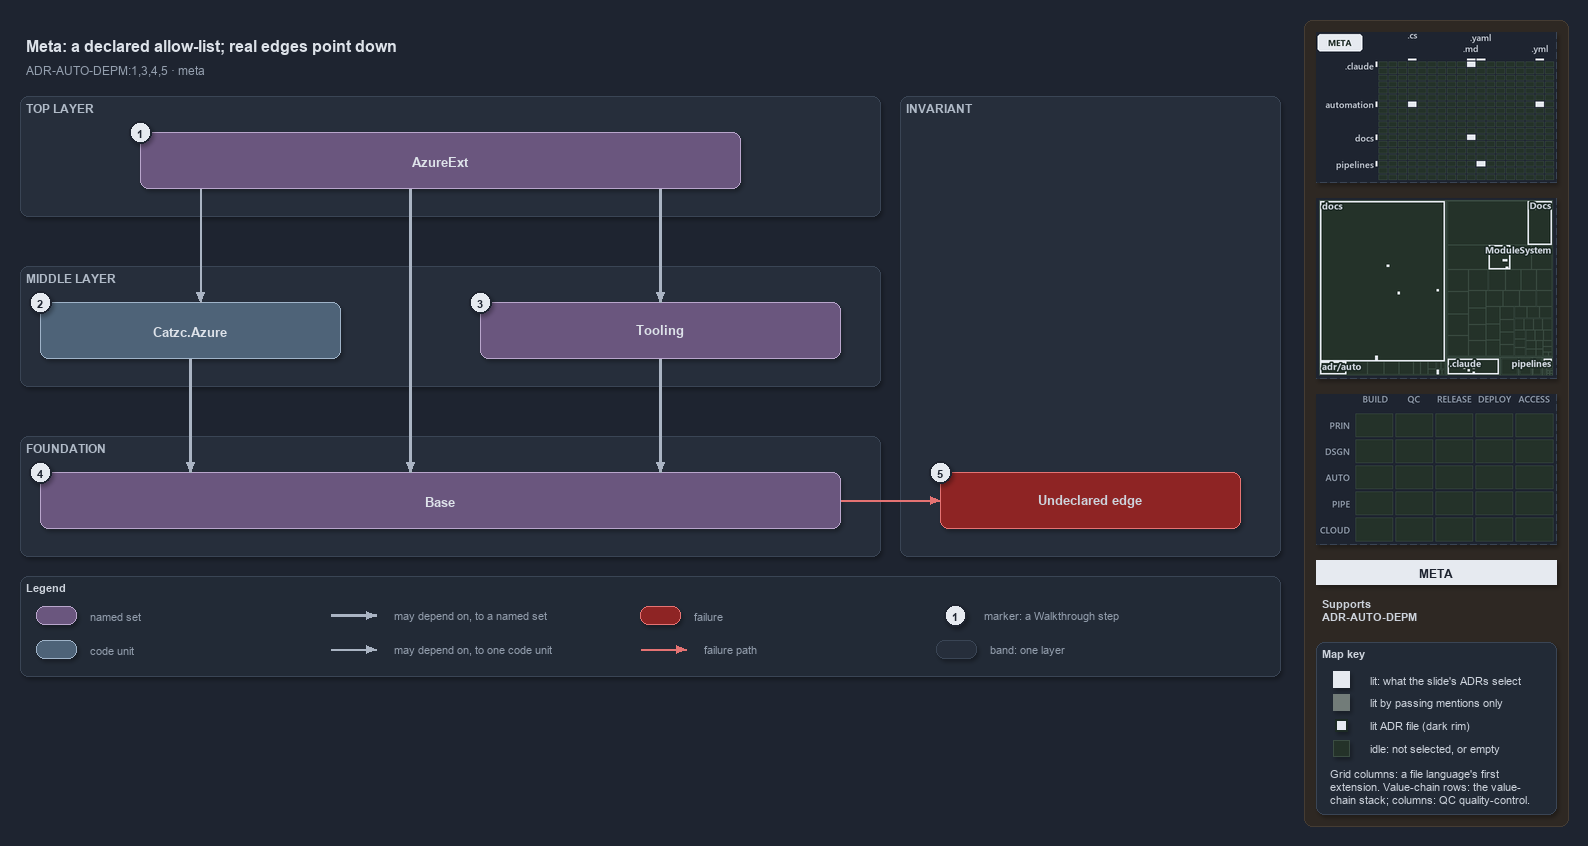

The diagram above was exported from draw.io. Its source (the exported page's mxGraphModel, read from the mxfile embedded in the PNG):
<mxGraphModel dx="1024" dy="768" grid="0" gridSize="10" guides="1" tooltips="1" connect="1" arrows="1" fold="1" page="1" pageScale="1" pageWidth="1572" pageHeight="700" background="#1E2430" math="0" shadow="1">
  <root>
    <mxCell id="0" />
    <mxCell id="1" parent="0" />
    <mxCell id="sidebar-bg" value="" style="rounded=1;arcSize=2;html=1;fillColor=#2E2823;strokeColor=#453C33;shadow=0;" vertex="1" parent="1">
      <mxGeometry x="1304" y="4" width="264" height="806" as="geometry" />
    </mxCell>
    <mxCell id="title" value="Meta: a declared allow-list; real edges point down" style="text;html=1;align=left;verticalAlign=middle;fontSize=16;fontStyle=1;fontColor=#DDE2E9;" vertex="1" parent="1">
      <mxGeometry x="20" y="14" width="1260" height="30" as="geometry" />
    </mxCell>
    <mxCell id="subtitle" value="ADR-AUTO-DEPM:1,3,4,5 &amp;#183; meta" style="text;html=1;align=left;verticalAlign=middle;fontSize=12;fontColor=#949FAE;" vertex="1" parent="1">
      <mxGeometry x="20" y="44" width="1240" height="20" as="geometry" />
    </mxCell>
    <mxCell id="band-top" value="TOP LAYER" style="rounded=1;html=1;arcSize=3;fillColor=#262E3B;strokeColor=#3A4555;verticalAlign=top;align=left;spacingLeft=8;fontStyle=1;fontSize=12;fontColor=#B0BAC7;" vertex="1" parent="1">
      <mxGeometry x="20" y="80" width="860" height="120" as="geometry" />
    </mxCell>
    <mxCell id="band-middle" value="MIDDLE LAYER" style="rounded=1;html=1;arcSize=3;fillColor=#262E3B;strokeColor=#3A4555;verticalAlign=top;align=left;spacingLeft=8;fontStyle=1;fontSize=12;fontColor=#B0BAC7;" vertex="1" parent="1">
      <mxGeometry x="20" y="250" width="860" height="120" as="geometry" />
    </mxCell>
    <mxCell id="band-foundation" value="FOUNDATION" style="rounded=1;html=1;arcSize=3;fillColor=#262E3B;strokeColor=#3A4555;verticalAlign=top;align=left;spacingLeft=8;fontStyle=1;fontSize=12;fontColor=#B0BAC7;" vertex="1" parent="1">
      <mxGeometry x="20" y="420" width="860" height="120" as="geometry" />
    </mxCell>
    <mxCell id="band-rule" value="INVARIANT" style="rounded=1;html=1;arcSize=3;fillColor=#262E3B;strokeColor=#3A4555;verticalAlign=top;align=left;spacingLeft=8;fontStyle=1;fontSize=12;fontColor=#B0BAC7;" vertex="1" parent="1">
      <mxGeometry x="900" y="80" width="380" height="460" as="geometry" />
    </mxCell>
    <mxCell id="g-azureext" value="&lt;b&gt;AzureExt&lt;/b&gt;" style="rounded=1;whiteSpace=wrap;html=1;arcSize=20;fillColor=#6A567E;strokeColor=#B9A6CC;fontSize=13;fontColor=#DDE2E9;" vertex="1" parent="1">
      <mxGeometry x="140" y="116" width="600" height="56" as="geometry" />
    </mxCell>
    <mxCell id="m-azure" value="&lt;b&gt;Catzc.Azure&lt;/b&gt;" style="rounded=1;whiteSpace=wrap;html=1;arcSize=20;fillColor=#4E6378;strokeColor=#9FB3C8;fontSize=13;fontColor=#DDE2E9;" vertex="1" parent="1">
      <mxGeometry x="40" y="286" width="300" height="56" as="geometry" />
    </mxCell>
    <mxCell id="g-tooling" value="&lt;b&gt;Tooling&lt;/b&gt;" style="rounded=1;whiteSpace=wrap;html=1;arcSize=20;fillColor=#6A567E;strokeColor=#B9A6CC;fontSize=13;fontColor=#DDE2E9;" vertex="1" parent="1">
      <mxGeometry x="480" y="286" width="360" height="56" as="geometry" />
    </mxCell>
    <mxCell id="g-base" value="&lt;b&gt;Base&lt;/b&gt;" style="rounded=1;whiteSpace=wrap;html=1;arcSize=20;fillColor=#6A567E;strokeColor=#B9A6CC;fontSize=13;fontColor=#DDE2E9;" vertex="1" parent="1">
      <mxGeometry x="40" y="456" width="800" height="56" as="geometry" />
    </mxCell>
    <mxCell id="f-undeclared" value="&lt;b&gt;Undeclared edge&lt;/b&gt;" style="rounded=1;whiteSpace=wrap;html=1;arcSize=20;fillColor=#8E2424;strokeColor=#E57373;fontSize=13;" vertex="1" parent="1">
      <mxGeometry x="940" y="456" width="300" height="56" as="geometry" />
    </mxCell>
    <mxCell id="p-edge-ext-azure-a" value="" style="text;html=1;strokeColor=none;fillColor=none;" vertex="1" parent="1">
      <mxGeometry x="200" y="172" width="1" height="1" as="geometry" />
    </mxCell>
    <mxCell id="p-edge-ext-azure-b" value="" style="text;html=1;strokeColor=none;fillColor=none;" vertex="1" parent="1">
      <mxGeometry x="200" y="286" width="1" height="1" as="geometry" />
    </mxCell>
    <mxCell id="edge-ext-azure" value="" style="edgeStyle=orthogonalEdgeStyle;rounded=1;html=1;fontSize=11;endArrow=block;strokeColor=#AAB4C3;fontColor=#CDD3DC;shadow=0;" edge="1" parent="1" source="p-edge-ext-azure-a" target="p-edge-ext-azure-b">
      <mxGeometry relative="1" as="geometry" />
    </mxCell>
    <mxCell id="p-edge-ext-base-a" value="" style="text;html=1;strokeColor=none;fillColor=none;" vertex="1" parent="1">
      <mxGeometry x="410" y="172" width="1" height="1" as="geometry" />
    </mxCell>
    <mxCell id="p-edge-ext-base-b" value="" style="text;html=1;strokeColor=none;fillColor=none;" vertex="1" parent="1">
      <mxGeometry x="410" y="456" width="1" height="1" as="geometry" />
    </mxCell>
    <mxCell id="edge-ext-base" value="" style="edgeStyle=orthogonalEdgeStyle;rounded=1;html=1;fontSize=11;endArrow=block;strokeColor=#AAB4C3;strokeWidth=2.5;fontColor=#CDD3DC;shadow=0;" edge="1" parent="1" source="p-edge-ext-base-a" target="p-edge-ext-base-b">
      <mxGeometry relative="1" as="geometry" />
    </mxCell>
    <mxCell id="p-edge-ext-tooling-a" value="" style="text;html=1;strokeColor=none;fillColor=none;" vertex="1" parent="1">
      <mxGeometry x="660" y="172" width="1" height="1" as="geometry" />
    </mxCell>
    <mxCell id="p-edge-ext-tooling-b" value="" style="text;html=1;strokeColor=none;fillColor=none;" vertex="1" parent="1">
      <mxGeometry x="660" y="286" width="1" height="1" as="geometry" />
    </mxCell>
    <mxCell id="edge-ext-tooling" value="" style="edgeStyle=orthogonalEdgeStyle;rounded=1;html=1;fontSize=11;endArrow=block;strokeColor=#AAB4C3;strokeWidth=2.5;fontColor=#CDD3DC;shadow=0;" edge="1" parent="1" source="p-edge-ext-tooling-a" target="p-edge-ext-tooling-b">
      <mxGeometry relative="1" as="geometry" />
    </mxCell>
    <mxCell id="p-edge-azure-base-a" value="" style="text;html=1;strokeColor=none;fillColor=none;" vertex="1" parent="1">
      <mxGeometry x="190" y="342" width="1" height="1" as="geometry" />
    </mxCell>
    <mxCell id="p-edge-azure-base-b" value="" style="text;html=1;strokeColor=none;fillColor=none;" vertex="1" parent="1">
      <mxGeometry x="190" y="456" width="1" height="1" as="geometry" />
    </mxCell>
    <mxCell id="edge-azure-base" value="" style="edgeStyle=orthogonalEdgeStyle;rounded=1;html=1;fontSize=11;endArrow=block;strokeColor=#AAB4C3;strokeWidth=2.5;fontColor=#CDD3DC;shadow=0;" edge="1" parent="1" source="p-edge-azure-base-a" target="p-edge-azure-base-b">
      <mxGeometry relative="1" as="geometry" />
    </mxCell>
    <mxCell id="p-edge-tooling-base-a" value="" style="text;html=1;strokeColor=none;fillColor=none;" vertex="1" parent="1">
      <mxGeometry x="660" y="342" width="1" height="1" as="geometry" />
    </mxCell>
    <mxCell id="p-edge-tooling-base-b" value="" style="text;html=1;strokeColor=none;fillColor=none;" vertex="1" parent="1">
      <mxGeometry x="660" y="456" width="1" height="1" as="geometry" />
    </mxCell>
    <mxCell id="edge-tooling-base" value="" style="edgeStyle=orthogonalEdgeStyle;rounded=1;html=1;fontSize=11;endArrow=block;strokeColor=#AAB4C3;strokeWidth=2.5;fontColor=#CDD3DC;shadow=0;" edge="1" parent="1" source="p-edge-tooling-base-a" target="p-edge-tooling-base-b">
      <mxGeometry relative="1" as="geometry" />
    </mxCell>
    <mxCell id="p-edge-undeclared-a" value="" style="text;html=1;strokeColor=none;fillColor=none;" vertex="1" parent="1">
      <mxGeometry x="840" y="484" width="1" height="1" as="geometry" />
    </mxCell>
    <mxCell id="p-edge-undeclared-b" value="" style="text;html=1;strokeColor=none;fillColor=none;" vertex="1" parent="1">
      <mxGeometry x="940" y="484" width="1" height="1" as="geometry" />
    </mxCell>
    <mxCell id="edge-undeclared" value="" style="edgeStyle=orthogonalEdgeStyle;rounded=1;html=1;fontSize=11;endArrow=block;strokeColor=#E57373;fontColor=#CDD3DC;shadow=0;" edge="1" parent="1" source="p-edge-undeclared-a" target="p-edge-undeclared-b">
      <mxGeometry relative="1" as="geometry" />
    </mxCell>
    <mxCell id="mark-1" value="1" style="ellipse;html=1;fillColor=#E6EAF0;strokeColor=#1E2430;strokeWidth=2;fontColor=#1E2430;fontStyle=1;fontSize=11;" vertex="1" parent="1">
      <mxGeometry x="129" y="105" width="22" height="22" as="geometry" />
    </mxCell>
    <mxCell id="mark-2" value="2" style="ellipse;html=1;fillColor=#E6EAF0;strokeColor=#1E2430;strokeWidth=2;fontColor=#1E2430;fontStyle=1;fontSize=11;" vertex="1" parent="1">
      <mxGeometry x="29" y="275" width="22" height="22" as="geometry" />
    </mxCell>
    <mxCell id="mark-3" value="3" style="ellipse;html=1;fillColor=#E6EAF0;strokeColor=#1E2430;strokeWidth=2;fontColor=#1E2430;fontStyle=1;fontSize=11;" vertex="1" parent="1">
      <mxGeometry x="469" y="275" width="22" height="22" as="geometry" />
    </mxCell>
    <mxCell id="mark-4" value="4" style="ellipse;html=1;fillColor=#E6EAF0;strokeColor=#1E2430;strokeWidth=2;fontColor=#1E2430;fontStyle=1;fontSize=11;" vertex="1" parent="1">
      <mxGeometry x="29" y="445" width="22" height="22" as="geometry" />
    </mxCell>
    <mxCell id="mark-5" value="5" style="ellipse;html=1;fillColor=#E6EAF0;strokeColor=#1E2430;strokeWidth=2;fontColor=#1E2430;fontStyle=1;fontSize=11;" vertex="1" parent="1">
      <mxGeometry x="929" y="445" width="22" height="22" as="geometry" />
    </mxCell>
    <mxCell id="legend" value="&lt;b&gt;Legend&lt;/b&gt;" style="rounded=1;whiteSpace=wrap;html=1;arcSize=6;fillColor=#222A36;strokeColor=#3A4555;align=left;verticalAlign=top;spacing=8;fontSize=11;fontColor=#CDD3DC;" vertex="1" parent="1">
      <mxGeometry x="20" y="560" width="1260" height="100" as="geometry" />
    </mxCell>
    <mxCell id="legend-0" value="" style="rounded=1;whiteSpace=wrap;html=1;arcSize=20;fillColor=#6A567E;strokeColor=#B9A6CC;fontColor=#DDE2E9;" vertex="1" parent="1">
      <mxGeometry x="36" y="590" width="40" height="18" as="geometry" />
    </mxCell>
    <mxCell id="legend-0-text" value="named set" style="text;html=1;align=left;verticalAlign=middle;fontSize=11;fontColor=#949FAE;" vertex="1" parent="1">
      <mxGeometry x="84" y="589" width="250" height="20" as="geometry" />
    </mxCell>
    <mxCell id="legend-1" value="" style="rounded=1;whiteSpace=wrap;html=1;arcSize=20;fillColor=#4E6378;strokeColor=#9FB3C8;fontColor=#DDE2E9;" vertex="1" parent="1">
      <mxGeometry x="36" y="624" width="40" height="18" as="geometry" />
    </mxCell>
    <mxCell id="legend-1-text" value="code unit" style="text;html=1;align=left;verticalAlign=middle;fontSize=11;fontColor=#949FAE;" vertex="1" parent="1">
      <mxGeometry x="84" y="623" width="250" height="20" as="geometry" />
    </mxCell>
    <mxCell id="legend-2-a" value="" style="text;html=1;strokeColor=none;fillColor=none;" vertex="1" parent="1">
      <mxGeometry x="330" y="599" width="1" height="1" as="geometry" />
    </mxCell>
    <mxCell id="legend-2-b" value="" style="text;html=1;strokeColor=none;fillColor=none;" vertex="1" parent="1">
      <mxGeometry x="376" y="599" width="1" height="1" as="geometry" />
    </mxCell>
    <mxCell id="legend-2" value="" style="edgeStyle=orthogonalEdgeStyle;rounded=1;html=1;fontSize=11;endArrow=block;strokeColor=#AAB4C3;strokeWidth=2.5;fontColor=#CDD3DC;shadow=0;" edge="1" parent="1" source="legend-2-a" target="legend-2-b">
      <mxGeometry relative="1" as="geometry" />
    </mxCell>
    <mxCell id="legend-2-text" value="may depend on, to a named set" style="text;html=1;align=left;verticalAlign=middle;fontSize=11;fontColor=#949FAE;" vertex="1" parent="1">
      <mxGeometry x="388" y="589" width="250" height="20" as="geometry" />
    </mxCell>
    <mxCell id="legend-3-a" value="" style="text;html=1;strokeColor=none;fillColor=none;" vertex="1" parent="1">
      <mxGeometry x="330" y="633" width="1" height="1" as="geometry" />
    </mxCell>
    <mxCell id="legend-3-b" value="" style="text;html=1;strokeColor=none;fillColor=none;" vertex="1" parent="1">
      <mxGeometry x="376" y="633" width="1" height="1" as="geometry" />
    </mxCell>
    <mxCell id="legend-3" value="" style="edgeStyle=orthogonalEdgeStyle;rounded=1;html=1;fontSize=11;endArrow=block;strokeColor=#AAB4C3;fontColor=#CDD3DC;shadow=0;" edge="1" parent="1" source="legend-3-a" target="legend-3-b">
      <mxGeometry relative="1" as="geometry" />
    </mxCell>
    <mxCell id="legend-3-text" value="may depend on, to one code unit" style="text;html=1;align=left;verticalAlign=middle;fontSize=11;fontColor=#949FAE;" vertex="1" parent="1">
      <mxGeometry x="388" y="623" width="250" height="20" as="geometry" />
    </mxCell>
    <mxCell id="legend-4" value="" style="rounded=1;whiteSpace=wrap;html=1;arcSize=20;fillColor=#8E2424;strokeColor=#E57373;" vertex="1" parent="1">
      <mxGeometry x="640" y="590" width="40" height="18" as="geometry" />
    </mxCell>
    <mxCell id="legend-4-text" value="failure" style="text;html=1;align=left;verticalAlign=middle;fontSize=11;fontColor=#949FAE;" vertex="1" parent="1">
      <mxGeometry x="688" y="589" width="250" height="20" as="geometry" />
    </mxCell>
    <mxCell id="legend-5-a" value="" style="text;html=1;strokeColor=none;fillColor=none;" vertex="1" parent="1">
      <mxGeometry x="640" y="633" width="1" height="1" as="geometry" />
    </mxCell>
    <mxCell id="legend-5-b" value="" style="text;html=1;strokeColor=none;fillColor=none;" vertex="1" parent="1">
      <mxGeometry x="686" y="633" width="1" height="1" as="geometry" />
    </mxCell>
    <mxCell id="legend-5" value="" style="edgeStyle=orthogonalEdgeStyle;rounded=1;html=1;fontSize=11;endArrow=block;strokeColor=#E57373;fontColor=#CDD3DC;shadow=0;" edge="1" parent="1" source="legend-5-a" target="legend-5-b">
      <mxGeometry relative="1" as="geometry" />
    </mxCell>
    <mxCell id="legend-5-text" value="failure path" style="text;html=1;align=left;verticalAlign=middle;fontSize=11;fontColor=#949FAE;" vertex="1" parent="1">
      <mxGeometry x="698" y="623" width="250" height="20" as="geometry" />
    </mxCell>
    <mxCell id="legend-6" value="1" style="ellipse;html=1;fillColor=#E6EAF0;strokeColor=#1E2430;strokeWidth=2;fontColor=#1E2430;fontStyle=1;fontSize=11;" vertex="1" parent="1">
      <mxGeometry x="944" y="588" width="22" height="22" as="geometry" />
    </mxCell>
    <mxCell id="legend-6-text" value="marker: a Walkthrough step" style="text;html=1;align=left;verticalAlign=middle;fontSize=11;fontColor=#949FAE;" vertex="1" parent="1">
      <mxGeometry x="978" y="589" width="250" height="20" as="geometry" />
    </mxCell>
    <mxCell id="legend-7" value="" style="rounded=1;html=1;arcSize=3;fillColor=#262E3B;strokeColor=#3A4555;" vertex="1" parent="1">
      <mxGeometry x="936" y="624" width="40" height="18" as="geometry" />
    </mxCell>
    <mxCell id="legend-7-text" value="band: one layer" style="text;html=1;align=left;verticalAlign=middle;fontSize=11;fontColor=#949FAE;" vertex="1" parent="1">
      <mxGeometry x="984" y="623" width="250" height="20" as="geometry" />
    </mxCell>
    <mxCell id="minimap-grid" value="" style="shape=image;html=1;imageAspect=0;aspect=fixed;verticalLabelPosition=bottom;strokeColor=#3A4555;dashed=1;fillColor=#222A36;image=data:image/png,(base64 omitted: 11376 chars);" vertex="1" parent="1">
      <mxGeometry x="1316" y="16" width="240" height="150" as="geometry" />
    </mxCell>
    <mxCell id="minimap-tree" value="" style="shape=image;html=1;imageAspect=0;aspect=fixed;verticalLabelPosition=bottom;strokeColor=#3A4555;dashed=1;fillColor=#222A36;image=data:image/png,(base64 omitted: 16600 chars);" vertex="1" parent="1">
      <mxGeometry x="1316" y="182" width="240" height="180" as="geometry" />
    </mxCell>
    <mxCell id="minimap-chain" value="" style="shape=image;html=1;imageAspect=0;aspect=fixed;verticalLabelPosition=bottom;strokeColor=#3A4555;dashed=1;fillColor=#222A36;image=data:image/png,(base64 omitted: 11912 chars);" vertex="1" parent="1">
      <mxGeometry x="1316" y="378" width="240" height="150" as="geometry" />
    </mxCell>
    <mxCell id="lens-badge" value="META" style="rounded=0;whiteSpace=wrap;html=1;align=center;verticalAlign=middle;fontSize=12;fontStyle=1;fontColor=#1E2430;fillColor=#E6EAF0;strokeColor=none;" vertex="1" parent="1">
      <mxGeometry x="1316" y="544" width="240" height="24" as="geometry" />
    </mxCell>
    <mxCell id="supports" value="&lt;b&gt;Supports&lt;/b&gt;&lt;br&gt;ADR-AUTO-DEPM" style="text;html=1;whiteSpace=wrap;align=left;verticalAlign=top;fontSize=11;fontColor=#CDD3DC;" vertex="1" parent="1">
      <mxGeometry x="1316" y="576" width="240" height="38" as="geometry" />
    </mxCell>
    <mxCell id="mapkey" value="&lt;b&gt;Map key&lt;/b&gt;" style="rounded=1;arcSize=6;whiteSpace=wrap;html=1;align=left;verticalAlign=top;fontSize=11;fontColor=#CDD3DC;fillColor=#222A36;strokeColor=#3A4555;spacingLeft=8;spacingTop=2;" vertex="1" parent="1">
      <mxGeometry x="1316" y="626" width="240" height="172" as="geometry" />
    </mxCell>
    <mxCell id="mapkey-lit" value="" style="rounded=0;html=1;fillColor=#E6EAF0;strokeColor=#E6EAF0;" vertex="1" parent="1">
      <mxGeometry x="1333.0" y="655.0" width="16" height="16" as="geometry" />
    </mxCell>
    <mxCell id="mapkey-lit-text" value="lit: what the slide's ADRs select" style="text;html=1;align=left;verticalAlign=middle;fontSize=11;fontColor=#CDD3DC;" vertex="1" parent="1">
      <mxGeometry x="1364" y="653" width="184" height="20" as="geometry" />
    </mxCell>
    <mxCell id="mapkey-touched" value="" style="rounded=0;html=1;fillColor=#727C79;strokeColor=#727C79;" vertex="1" parent="1">
      <mxGeometry x="1333.0" y="678.0" width="16" height="16" as="geometry" />
    </mxCell>
    <mxCell id="mapkey-touched-text" value="lit by passing mentions only" style="text;html=1;align=left;verticalAlign=middle;fontSize=11;fontColor=#CDD3DC;" vertex="1" parent="1">
      <mxGeometry x="1364" y="676" width="184" height="20" as="geometry" />
    </mxCell>
    <mxCell id="mapkey-adr" value="" style="rounded=0;html=1;fillColor=#E6EAF0;strokeColor=#1C2A24;strokeWidth=2;" vertex="1" parent="1">
      <mxGeometry x="1335.0" y="703.0" width="12" height="12" as="geometry" />
    </mxCell>
    <mxCell id="mapkey-adr-text" value="lit ADR file (dark rim)" style="text;html=1;align=left;verticalAlign=middle;fontSize=11;fontColor=#CDD3DC;" vertex="1" parent="1">
      <mxGeometry x="1364" y="699" width="184" height="20" as="geometry" />
    </mxCell>
    <mxCell id="mapkey-idle" value="" style="rounded=0;html=1;fillColor=#243229;strokeColor=#3B4D43;" vertex="1" parent="1">
      <mxGeometry x="1333.0" y="724.0" width="16" height="16" as="geometry" />
    </mxCell>
    <mxCell id="mapkey-idle-text" value="idle: not selected, or empty" style="text;html=1;align=left;verticalAlign=middle;fontSize=11;fontColor=#CDD3DC;" vertex="1" parent="1">
      <mxGeometry x="1364" y="722" width="184" height="20" as="geometry" />
    </mxCell>
    <mxCell id="mapkey-codes" value="Grid columns: a file language's first&lt;br&gt;extension. Value-chain rows: the value-&lt;br&gt;chain stack; columns: QC quality-control." style="text;html=1;align=left;verticalAlign=top;whiteSpace=wrap;fontSize=11;fontColor=#CDD3DC;" vertex="1" parent="1">
      <mxGeometry x="1324" y="746" width="224" height="46" as="geometry" />
    </mxCell>
  </root>
</mxGraphModel>